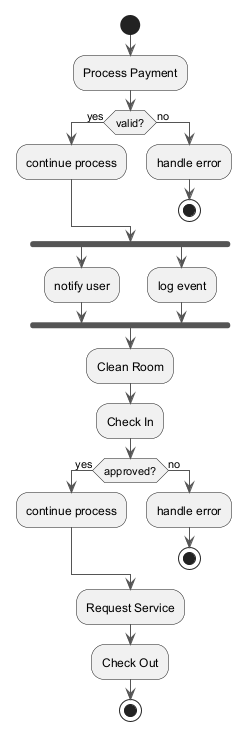

The diagram above was rendered by PlantUML. Its source (embedded in the PNG):
@startuml
skinparam ArrowColor #555555
start
:Process Payment;
if (valid?) then (yes)
:continue process;
else (no)
:handle error;
stop
endif
fork
:notify user;
fork again
:log event;
end fork
:Clean Room;
:Check In;
if (approved?) then (yes)
:continue process;
else (no)
:handle error;
stop
endif
:Request Service;
:Check Out;
stop
@enduml